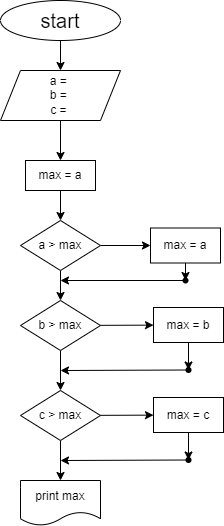

The diagram above was exported from draw.io. Its source (the exported page's mxGraphModel, read from the mxfile embedded in the PNG):
<mxGraphModel dx="734" dy="566" grid="1" gridSize="10" guides="1" tooltips="1" connect="1" arrows="1" fold="1" page="1" pageScale="1" pageWidth="827" pageHeight="1169" math="0" shadow="0">
  <root>
    <mxCell id="0" />
    <mxCell id="1" parent="0" />
    <mxCell id="4" value="" style="edgeStyle=none;html=1;fontSize=20;" edge="1" parent="1" source="2" target="3">
      <mxGeometry relative="1" as="geometry" />
    </mxCell>
    <mxCell id="2" value="&lt;font style=&quot;font-size: 20px&quot;&gt;start&lt;/font&gt;" style="ellipse;whiteSpace=wrap;html=1;" vertex="1" parent="1">
      <mxGeometry x="200" y="40" width="120" height="40" as="geometry" />
    </mxCell>
    <mxCell id="6" value="" style="edgeStyle=none;html=1;fontSize=20;" edge="1" parent="1" source="3" target="5">
      <mxGeometry relative="1" as="geometry" />
    </mxCell>
    <mxCell id="3" value="a =&amp;nbsp;&lt;br&gt;b =&amp;nbsp;&lt;br&gt;c =&amp;nbsp;" style="shape=parallelogram;perimeter=parallelogramPerimeter;whiteSpace=wrap;html=1;fixedSize=1;" vertex="1" parent="1">
      <mxGeometry x="200" y="110" width="120" height="50" as="geometry" />
    </mxCell>
    <mxCell id="8" value="" style="edgeStyle=none;html=1;fontSize=20;" edge="1" parent="1" source="5" target="7">
      <mxGeometry relative="1" as="geometry" />
    </mxCell>
    <mxCell id="5" value="max = a" style="whiteSpace=wrap;html=1;" vertex="1" parent="1">
      <mxGeometry x="225" y="200" width="70" height="30" as="geometry" />
    </mxCell>
    <mxCell id="10" value="" style="edgeStyle=none;html=1;fontSize=20;" edge="1" parent="1" source="7" target="9">
      <mxGeometry relative="1" as="geometry" />
    </mxCell>
    <mxCell id="16" value="" style="edgeStyle=none;html=1;fontSize=20;" edge="1" parent="1" source="7" target="15">
      <mxGeometry relative="1" as="geometry" />
    </mxCell>
    <mxCell id="7" value="a &amp;gt; max" style="rhombus;whiteSpace=wrap;html=1;" vertex="1" parent="1">
      <mxGeometry x="220" y="260" width="80" height="50" as="geometry" />
    </mxCell>
    <mxCell id="12" value="" style="edgeStyle=none;html=1;fontSize=20;" edge="1" parent="1" source="9" target="11">
      <mxGeometry relative="1" as="geometry" />
    </mxCell>
    <mxCell id="21" value="" style="edgeStyle=none;html=1;fontSize=20;" edge="1" parent="1" source="9" target="20">
      <mxGeometry relative="1" as="geometry" />
    </mxCell>
    <mxCell id="9" value="b &amp;gt; max" style="rhombus;whiteSpace=wrap;html=1;" vertex="1" parent="1">
      <mxGeometry x="220" y="340" width="80" height="50" as="geometry" />
    </mxCell>
    <mxCell id="14" value="" style="edgeStyle=none;html=1;fontSize=20;" edge="1" parent="1" source="11" target="13">
      <mxGeometry relative="1" as="geometry" />
    </mxCell>
    <mxCell id="26" value="" style="edgeStyle=none;html=1;fontSize=20;" edge="1" parent="1" source="11" target="25">
      <mxGeometry relative="1" as="geometry" />
    </mxCell>
    <mxCell id="11" value="c &amp;gt; max" style="rhombus;whiteSpace=wrap;html=1;" vertex="1" parent="1">
      <mxGeometry x="220" y="430" width="80" height="50" as="geometry" />
    </mxCell>
    <mxCell id="13" value="print max" style="shape=document;whiteSpace=wrap;html=1;boundedLbl=1;" vertex="1" parent="1">
      <mxGeometry x="220" y="520" width="80" height="45" as="geometry" />
    </mxCell>
    <mxCell id="18" value="" style="edgeStyle=none;html=1;fontSize=20;" edge="1" parent="1" source="15" target="17">
      <mxGeometry relative="1" as="geometry" />
    </mxCell>
    <mxCell id="15" value="max = a" style="whiteSpace=wrap;html=1;" vertex="1" parent="1">
      <mxGeometry x="350" y="267.5" width="70" height="35" as="geometry" />
    </mxCell>
    <mxCell id="19" value="" style="edgeStyle=none;html=1;fontSize=20;" edge="1" parent="1" source="17">
      <mxGeometry relative="1" as="geometry">
        <mxPoint x="260" y="320" as="targetPoint" />
      </mxGeometry>
    </mxCell>
    <mxCell id="17" value="" style="shape=waypoint;sketch=0;size=6;pointerEvents=1;points=[];fillColor=default;resizable=0;rotatable=0;perimeter=centerPerimeter;snapToPoint=1;" vertex="1" parent="1">
      <mxGeometry x="365" y="300" width="40" height="40" as="geometry" />
    </mxCell>
    <mxCell id="23" value="" style="edgeStyle=none;html=1;fontSize=20;" edge="1" parent="1" source="20" target="22">
      <mxGeometry relative="1" as="geometry" />
    </mxCell>
    <mxCell id="20" value="max = b" style="whiteSpace=wrap;html=1;" vertex="1" parent="1">
      <mxGeometry x="353" y="347" width="70" height="35" as="geometry" />
    </mxCell>
    <mxCell id="24" value="" style="edgeStyle=none;html=1;fontSize=20;" edge="1" parent="1" source="22">
      <mxGeometry relative="1" as="geometry">
        <mxPoint x="260" y="410" as="targetPoint" />
      </mxGeometry>
    </mxCell>
    <mxCell id="22" value="" style="shape=waypoint;sketch=0;size=6;pointerEvents=1;points=[];fillColor=default;resizable=0;rotatable=0;perimeter=centerPerimeter;snapToPoint=1;" vertex="1" parent="1">
      <mxGeometry x="368" y="389.5" width="40" height="40" as="geometry" />
    </mxCell>
    <mxCell id="28" value="" style="edgeStyle=none;html=1;fontSize=20;" edge="1" parent="1" source="25" target="27">
      <mxGeometry relative="1" as="geometry" />
    </mxCell>
    <mxCell id="25" value="max = c" style="whiteSpace=wrap;html=1;" vertex="1" parent="1">
      <mxGeometry x="353" y="437" width="70" height="35" as="geometry" />
    </mxCell>
    <mxCell id="29" value="" style="edgeStyle=none;html=1;fontSize=20;" edge="1" parent="1" source="27">
      <mxGeometry relative="1" as="geometry">
        <mxPoint x="260" y="500" as="targetPoint" />
      </mxGeometry>
    </mxCell>
    <mxCell id="27" value="" style="shape=waypoint;sketch=0;size=6;pointerEvents=1;points=[];fillColor=default;resizable=0;rotatable=0;perimeter=centerPerimeter;snapToPoint=1;" vertex="1" parent="1">
      <mxGeometry x="368" y="479.5" width="40" height="40" as="geometry" />
    </mxCell>
  </root>
</mxGraphModel>